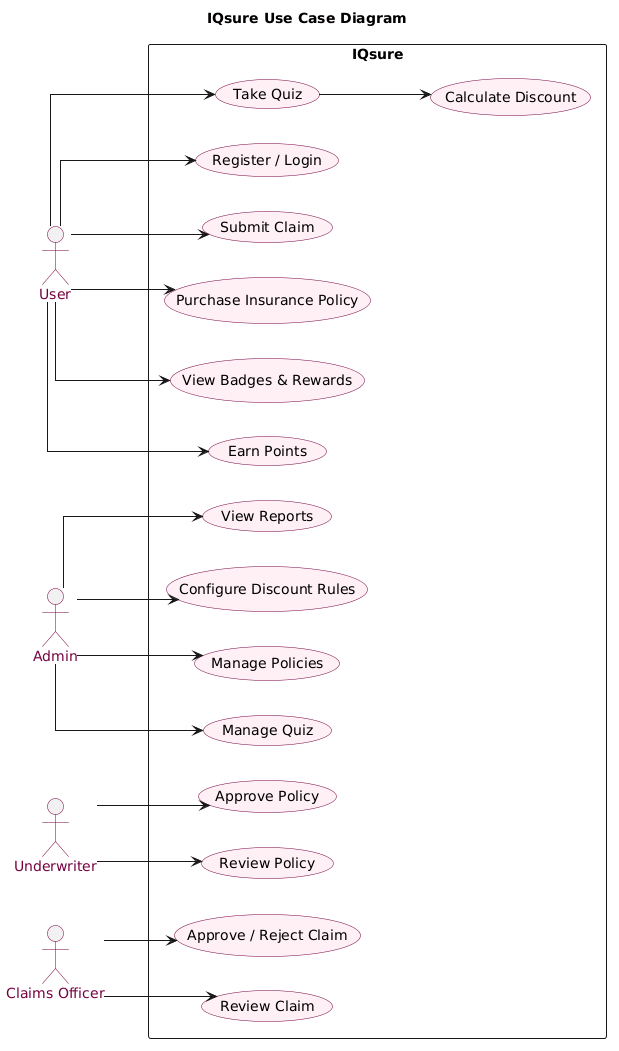

The diagram above was rendered by PlantUML. Its source (embedded in the PNG):
@startuml
left to right direction
skinparam linetype ortho
skinparam shadowing false

skinparam actor {
  BorderColor #75013F
  FontColor #75013F
}

skinparam usecase {
  BorderColor #75013F
  BackgroundColor #FFF0F6
}

title IQsure Use Case Diagram

actor User
actor Admin
actor Underwriter
actor "Claims Officer" as Officer

rectangle IQsure {

User --> (Register / Login)
User --> (Take Quiz)
User --> (Earn Points)
User --> (View Badges & Rewards)
User --> (Purchase Insurance Policy)
User --> (Submit Claim)

(Take Quiz) --> (Calculate Discount)

Admin --> (Manage Quiz)
Admin --> (Manage Policies)
Admin --> (Configure Discount Rules)
Admin --> (View Reports)

Underwriter --> (Review Policy)
Underwriter --> (Approve Policy)

Officer --> (Review Claim)
Officer --> (Approve / Reject Claim)

}
@enduml